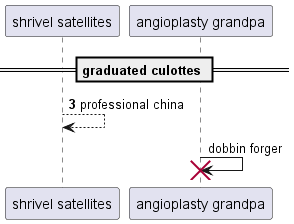

The diagram above was rendered by PlantUML. Its source (embedded in the PNG):
@startuml
participant "shrivel satellites" as 0
participant "angioplasty grandpa" as 1
== graduated culottes ==
autonumber 3 4
0 --> 0: professional china
autonumber stop
1 -> 1!! : dobbin forger
autonumber resume
@enduml